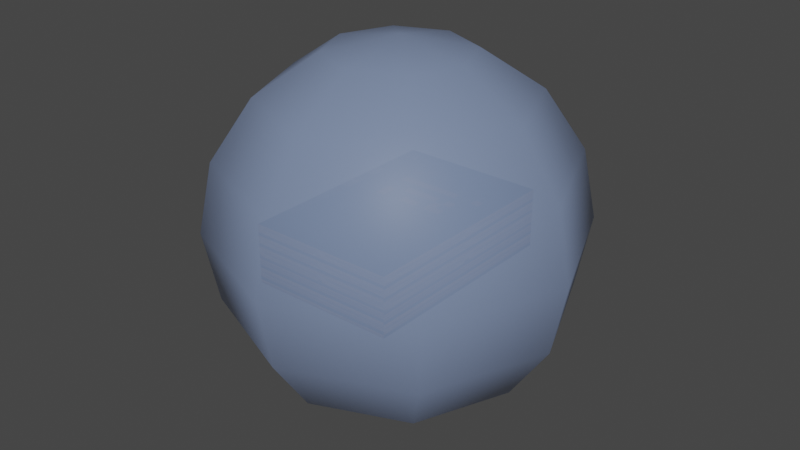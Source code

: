# Source: book.blend  (saved by Blender 3.6.11; exported with 4.5.12 LTS)
import bpy
from mathutils import Matrix  # noqa: F401  (used for matrix-valued properties, if any)

bpy.ops.wm.read_factory_settings(use_empty=True)
scene = bpy.context.scene
scene.name = 'Scene'

# ---- images (referenced by path relative to the original .blend; pixels are not part of the script)
import os
ASSET_DIR = os.environ.get("B2B_ASSET_DIR", "")  # directory of the original .blend (textures are referenced by path, not embedded)
HERE = os.path.dirname(os.path.abspath(__file__))  # packed textures are extracted next to this script under _unpacked/

def load_image(name, relpath, width, height, colorspace="sRGB"):
    """Load a texture the original file referenced (path relative to the .blend, or extracted next to this script)."""
    p = next((c for c in (os.path.join(HERE, relpath), os.path.join(ASSET_DIR, relpath)) if relpath and os.path.exists(c)), "")
    if p:
        img = bpy.data.images.load(p, check_existing=True)
        img.name = name
    else:  # same state as the original file: an image datablock whose file is absent (Cycles renders it pink)
        img = bpy.data.images.new(name, width, height)
        img.source = "FILE"
        img.filepath = "//" + (relpath or name)
    img.colorspace_settings.name = colorspace
    return img
img_atlas = load_image('atlas', '_unpacked/atlas.c7283be0.png', 256, 256, 'sRGB')
img_specular_tint = load_image('Specular Tint', '_unpacked/Specular_Tint.88bd91f5.png', 256, 256, 'Non-Color')

# ---- materials (node trees are filled in below, after node groups)
mat_atlas_001 = bpy.data.materials.new('Atlas.001')
mat_atlas_001.use_transparent_shadow = False
mat_collision = bpy.data.materials.new('Collision')
mat_collision.surface_render_method = 'BLENDED'
mat_collision.blend_method = 'BLEND'
mat_collision.use_transparent_shadow = False

# ---- node groups
ng_gltf_material_output = bpy.data.node_groups.new('glTF Material Output', 'ShaderNodeTree')
_s = ng_gltf_material_output.interface.new_socket(name='Occlusion', in_out='INPUT', socket_type='NodeSocketFloat')
_s = ng_gltf_material_output.interface.new_socket(name='Thickness', in_out='INPUT', socket_type='NodeSocketFloat')
_s = ng_gltf_material_output.interface.new_socket(name='Specular', in_out='INPUT', socket_type='NodeSocketFloat')
_s.default_value = 1.0
_s = ng_gltf_material_output.interface.new_socket(name='Specular Color', in_out='INPUT', socket_type='NodeSocketColor')
_s.default_value = (1.0, 1.0, 1.0, 1.0)
_N = ng_gltf_material_output.nodes; _L = ng_gltf_material_output.links
n0 = _N.new('NodeGroupOutput'); n0.name = 'Group Output'; n0.location = (0, 0)
n1 = _N.new('NodeGroupInput'); n1.name = 'Group Input'; n1.location = (-200, 0)
n0.is_active_output = True

# ---- material node trees
mat_atlas_001.use_nodes = True; mat_atlas_001.node_tree.nodes.clear()
_N = mat_atlas_001.node_tree.nodes; _L = mat_atlas_001.node_tree.links
n0 = _N.new('ShaderNodeBsdfPrincipled'); n0.name = 'Principled BSDF'; n0.location = (10, 300)
n0.distribution = 'GGX'
n0.subsurface_method = 'RANDOM_WALK_SKIN'
n0.inputs[3].default_value = 1.45
n0.inputs[13].default_value = 0.0
n0.inputs[27].default_value = (0.0, 0.0, 0.0, 1.0)
n0.inputs[28].default_value = 1.0
n1 = _N.new('ShaderNodeGroup'); n1.name = 'Group'; n1.location = (40, -370)
n1.width = 180
n1.node_tree = ng_gltf_material_output
n1.inputs[0].default_value = 0.0
n1.inputs[1].default_value = 0.0
n1.inputs[2].default_value = 1.0
n1.inputs[3].default_value = (0.0, 0.0, 0.0, 1.0)
n2 = _N.new('ShaderNodeOutputMaterial'); n2.name = 'Material Output'; n2.location = (320, 270)
n3 = _N.new('ShaderNodeTexImage'); n3.name = 'Image Texture'; n3.location = (-440, 210)
n3.label = 'BASE COLOR'
n3.image = img_atlas
n3.interpolation = 'Closest'
n4 = _N.new('ShaderNodeTexImage'); n4.name = 'Image Texture.001'; n4.location = (-440, -250)
n4.label = 'SPECULAR TINT'
n4.image = img_specular_tint
n4.interpolation = 'Closest'
n5 = _N.new('ShaderNodeMix'); n5.name = 'Mix'; n5.location = (-160, 180)
n5.data_type = 'RGBA'
n5.inputs[6].default_value = (1.0, 1.0, 1.0, 1.0)
_L.new(n0.outputs[0], n2.inputs[0])
_L.new(n3.outputs[0], n0.inputs[0])
_L.new(n3.outputs[0], n5.inputs[7])
_L.new(n4.outputs[0], n5.inputs[0])
_L.new(n5.outputs[2], n0.inputs[14])
n2.is_active_output = True
mat_collision.use_nodes = True; mat_collision.node_tree.nodes.clear()
_N = mat_collision.node_tree.nodes; _L = mat_collision.node_tree.links
n0 = _N.new('ShaderNodeBsdfPrincipled'); n0.name = 'Principled BSDF'; n0.location = (10, 300)
n0.distribution = 'GGX'
n0.subsurface_method = 'RANDOM_WALK_SKIN'
n0.inputs[0].default_value = (0.363, 0.488, 0.8, 1.0)
n0.inputs[3].default_value = 1.45
n0.inputs[4].default_value = 0.4444
n0.inputs[27].default_value = (0.0, 0.0, 0.0, 1.0)
n0.inputs[28].default_value = 1.0
n1 = _N.new('ShaderNodeOutputMaterial'); n1.name = 'Material Output'; n1.location = (300, 300)
_L.new(n0.outputs[0], n1.inputs[0])
n1.is_active_output = True

# ---- world
world_world = bpy.data.worlds.new('World'); scene.world = world_world
world_world.use_nodes = True; world_world.node_tree.nodes.clear()
_N = world_world.node_tree.nodes; _L = world_world.node_tree.links
n0 = _N.new('ShaderNodeOutputWorld'); n0.name = 'World Output'; n0.location = (300, 300)
n1 = _N.new('ShaderNodeBackground'); n1.name = 'Background'; n1.location = (10, 300)
n1.inputs[0].default_value = (0.05088, 0.05088, 0.05088, 1.0)
_L.new(n1.outputs[0], n0.inputs[0])
n0.is_active_output = True
world_world.color = (0.05088, 0.05088, 0.05088)
world_world.use_sun_shadow = False
world_world.sun_shadow_jitter_overblur = 0.0

# ---- meshes
me_plane_004 = bpy.data.meshes.new('Plane.004')
me_plane_004.from_pydata([(0.1993, -0.2969, -0.006247), (0.1993, -0.2969, -0.006247), (0.1993, -0.2969, -0.006247), (0.1996, -0.2968, 0.1562), (0.1996, -0.2968, 0.1562), (0.1996, -0.2968, 0.1562), (0.2013, 0.2954, -0.006441), (0.2013, 0.2954, -0.006441), (0.2013, 0.2954, -0.006441), (0.2016, 0.2956, 0.156), (0.2016, 0.2956, 0.156), (0.2016, 0.2956, 0.156), (-0.2016, -0.2956, -0.006038), (-0.2016, -0.2956, -0.006038), (-0.2016, -0.2956, -0.006038), (-0.2013, -0.2954, 0.1564), (-0.2013, -0.2954, 0.1564), (-0.2013, -0.2954, 0.1564), (-0.1996, 0.2968, -0.006231), (-0.1996, 0.2968, -0.006231), (-0.1996, 0.2968, -0.006231), (-0.1993, 0.2969, 0.1562), (-0.1993, 0.2969, 0.1562), (-0.1993, 0.2969, 0.1562)], [], [(14, 17, 23), (14, 23, 20), (4, 11, 22), (4, 22, 15), (8, 1, 12), (8, 12, 19), (10, 7, 18), (10, 18, 21), (0, 6, 9), (0, 9, 3), (13, 2, 5), (13, 5, 16)])
_uv = me_plane_004.uv_layers.new(name='UVMap')
_uv.uv.foreach_set('vector', [0.5831, 0.8174, 0.6256, 0.8174, 0.6256, 0.9967, 0.5831, 0.8174, 0.6256, 0.9967, 0.5831, 0.9967, 0.9375, 0.7109, 0.9375, 0.8047, 0.875, 0.8047, 0.9375, 0.7109, 0.875, 0.8047, 0.875, 0.7109, 0.8945, 0.7539, 0.8945, 0.7148, 0.9219, 0.7148, 0.8945, 0.7539, 0.9219, 0.7148, 0.9219, 0.7539, 0.656, 0.8125, 0.5, 0.8125, 0.5, 0.6836, 0.656, 0.8125, 0.5, 0.6836, 0.656, 0.6836, 0.7069, 0.6899, 0.7069, 0.8082, 0.5096, 0.8082, 0.7069, 0.6899, 0.5096, 0.8082, 0.5096, 0.6899, 0.7186, 0.6902, 0.7186, 0.8118, 0.5117, 0.8118, 0.7186, 0.6902, 0.5117, 0.8118, 0.5117, 0.6902])
me_plane_004.materials.append(mat_atlas_001)
me_plane_004.update()
me_plane_004.normals_split_custom_set([tuple(v) for v in zip(*[iter([-1.0, 0.003348, 0.001867, -1.0, 0.003348, 0.001867, -1.0, 0.003348, 0.001867, -1.0, 0.003348, 0.001869, -1.0, 0.003348, 0.001869, -1.0, 0.003348, 0.001869, 0.0005232, 0.0003243, 1.0, 0.0005232, 0.0003243, 1.0, 0.0005232, 0.0003243, 1.0, 0.0005232, 0.0003243, 1.0, 0.0005232, 0.0003243, 1.0, 0.0005232, 0.0003243, 1.0, -0.0005232, -0.0003244, -1.0, -0.0005232, -0.0003244, -1.0, -0.0005232, -0.0003244, -1.0, -0.0005233, -0.0003243, -1.0, -0.0005233, -0.0003243, -1.0, -0.0005233, -0.0003243, -1.0, 0.003348, 1.0, -0.001168, 0.003348, 1.0, -0.001168, 0.003348, 1.0, -0.001168, 0.003348, 1.0, -0.001168, 0.003348, 1.0, -0.001168, 0.003348, 1.0, -0.001168, 1.0, -0.003348, -0.001867, 1.0, -0.003348, -0.001867, 1.0, -0.003348, -0.001867, 1.0, -0.003348, -0.001867, 1.0, -0.003348, -0.001867, 1.0, -0.003348, -0.001867, -0.003347, -1.0, 0.001167, -0.003347, -1.0, 0.001167, -0.003347, -1.0, 0.001167, -0.003348, -1.0, 0.001168, -0.003348, -1.0, 0.001168, -0.003348, -1.0, 0.001168])] * 3)])
me_sphere = bpy.data.meshes.new('Sphere')
me_sphere.from_pydata([(0.1347, 0.1347, 0.5633), (0.249, 0.249, 0.4554), (0.3253, 0.3253, 0.2938), (0.3521, 0.3521, 0.1033), (0.3253, 0.3253, -0.08727), (0.249, 0.249, -0.2488), (0.1347, 0.1347, -0.3568), (0.1906, -5.643e-08, 0.5633), (0.3521, -5.643e-08, 0.4554), (0.46, -5.643e-08, 0.2938), (0.4979, -5.643e-08, 0.1033), (0.46, -5.643e-08, -0.08727), (0.3521, -5.643e-08, -0.2488), (0.1906, -5.643e-08, -0.3568), (0.1347, -0.1347, 0.5633), (0.249, -0.249, 0.4554), (0.3253, -0.3253, 0.2938), (0.3521, -0.3521, 0.1033), (0.3253, -0.3253, -0.08727), (0.249, -0.249, -0.2488), (0.1347, -0.1347, -0.3568), (0.0, -0.1906, 0.5633), (0.0, -0.3521, 0.4554), (0.0, -0.46, 0.2938), (0.0, -0.4979, 0.1033), (0.0, -0.46, -0.08727), (0.0, -0.3521, -0.2488), (0.0, -0.1906, -0.3568), (-0.1347, -0.1347, 0.5633), (-0.249, -0.249, 0.4554), (-0.3253, -0.3253, 0.2938), (-0.3521, -0.3521, 0.1033), (-0.3253, -0.3253, -0.08727), (-0.249, -0.249, -0.2488), (-0.1347, -0.1347, -0.3568), (-0.1906, -5.643e-08, 0.5633), (-0.3521, -5.643e-08, 0.4554), (-0.46, -5.643e-08, 0.2938), (-0.4979, -5.643e-08, 0.1033), (-0.46, -5.643e-08, -0.08727), (-0.3521, -5.643e-08, -0.2488), (-0.1906, -5.643e-08, -0.3568), (-0.1347, 0.1347, 0.5633), (-0.249, 0.249, 0.4554), (-0.3253, 0.3253, 0.2938), (-0.3521, 0.3521, 0.1033), (-0.3253, 0.3253, -0.08727), (-0.249, 0.249, -0.2488), (-0.1347, 0.1347, -0.3568), (0.0, -5.643e-08, -0.3947), (0.0, -5.643e-08, 0.6012), (0.0, 0.1906, 0.5633), (0.0, 0.3521, 0.4554), (0.0, 0.46, 0.2938), (0.0, 0.4979, 0.1033), (0.0, 0.46, -0.08727), (0.0, 0.3521, -0.2488), (0.0, 0.1906, -0.3568)], [], [(49, 57, 6), (56, 55, 4, 5), (54, 53, 2, 3), (52, 51, 0, 1), (57, 56, 5, 6), (55, 54, 3, 4), (53, 52, 1, 2), (51, 50, 0), (1, 0, 7, 8), (6, 5, 12, 13), (4, 3, 10, 11), (2, 1, 8, 9), (0, 50, 7), (49, 6, 13), (5, 4, 11, 12), (3, 2, 9, 10), (13, 12, 19, 20), (11, 10, 17, 18), (9, 8, 15, 16), (7, 50, 14), (49, 13, 20), (12, 11, 18, 19), (10, 9, 16, 17), (8, 7, 14, 15), (14, 50, 21), (49, 20, 27), (19, 18, 25, 26), (17, 16, 23, 24), (15, 14, 21, 22), (20, 19, 26, 27), (18, 17, 24, 25), (16, 15, 22, 23), (26, 25, 32, 33), (24, 23, 30, 31), (22, 21, 28, 29), (27, 26, 33, 34), (25, 24, 31, 32), (23, 22, 29, 30), (21, 50, 28), (49, 27, 34), (34, 33, 40, 41), (32, 31, 38, 39), (30, 29, 36, 37), (28, 50, 35), (49, 34, 41), (33, 32, 39, 40), (31, 30, 37, 38), (29, 28, 35, 36), (39, 38, 45, 46), (37, 36, 43, 44), (35, 50, 42), (49, 41, 48), (40, 39, 46, 47), (38, 37, 44, 45), (36, 35, 42, 43), (41, 40, 47, 48), (49, 48, 57), (47, 46, 55, 56), (45, 44, 53, 54), (43, 42, 51, 52), (48, 47, 56, 57), (46, 45, 54, 55), (44, 43, 52, 53), (42, 50, 51)])
me_sphere.polygons.foreach_set('use_smooth', [True] * 64)
_uv = me_sphere.uv_layers.new(name='UVMap')
_uv.uv.foreach_set('vector', [0.6875, 0.0, 0.75, 0.125, 0.625, 0.125, 0.75, 0.25, 0.75, 0.375, 0.625, 0.375, 0.625, 0.25, 0.75, 0.5, 0.75, 0.625, 0.625, 0.625, 0.625, 0.5, 0.75, 0.75, 0.75, 0.875, 0.625, 0.875, 0.625, 0.75, 0.75, 0.125, 0.75, 0.25, 0.625, 0.25, 0.625, 0.125, 0.75, 0.375, 0.75, 0.5, 0.625, 0.5, 0.625, 0.375, 0.75, 0.625, 0.75, 0.75, 0.625, 0.75, 0.625, 0.625, 0.75, 0.875, 0.6875, 1.0, 0.625, 0.875, 0.625, 0.75, 0.625, 0.875, 0.5, 0.875, 0.5, 0.75, 0.625, 0.125, 0.625, 0.25, 0.5, 0.25, 0.5, 0.125, 0.625, 0.375, 0.625, 0.5, 0.5, 0.5, 0.5, 0.375, 0.625, 0.625, 0.625, 0.75, 0.5, 0.75, 0.5, 0.625, 0.625, 0.875, 0.5625, 1.0, 0.5, 0.875, 0.5625, 0.0, 0.625, 0.125, 0.5, 0.125, 0.625, 0.25, 0.625, 0.375, 0.5, 0.375, 0.5, 0.25, 0.625, 0.5, 0.625, 0.625, 0.5, 0.625, 0.5, 0.5, 0.5, 0.125, 0.5, 0.25, 0.375, 0.25, 0.375, 0.125, 0.5, 0.375, 0.5, 0.5, 0.375, 0.5, 0.375, 0.375, 0.5, 0.625, 0.5, 0.75, 0.375, 0.75, 0.375, 0.625, 0.5, 0.875, 0.4375, 1.0, 0.375, 0.875, 0.4375, 0.0, 0.5, 0.125, 0.375, 0.125, 0.5, 0.25, 0.5, 0.375, 0.375, 0.375, 0.375, 0.25, 0.5, 0.5, 0.5, 0.625, 0.375, 0.625, 0.375, 0.5, 0.5, 0.75, 0.5, 0.875, 0.375, 0.875, 0.375, 0.75, 0.375, 0.875, 0.3125, 1.0, 0.25, 0.875, 0.3125, 0.0, 0.375, 0.125, 0.25, 0.125, 0.375, 0.25, 0.375, 0.375, 0.25, 0.375, 0.25, 0.25, 0.375, 0.5, 0.375, 0.625, 0.25, 0.625, 0.25, 0.5, 0.375, 0.75, 0.375, 0.875, 0.25, 0.875, 0.25, 0.75, 0.375, 0.125, 0.375, 0.25, 0.25, 0.25, 0.25, 0.125, 0.375, 0.375, 0.375, 0.5, 0.25, 0.5, 0.25, 0.375, 0.375, 0.625, 0.375, 0.75, 0.25, 0.75, 0.25, 0.625, 0.25, 0.25, 0.25, 0.375, 0.125, 0.375, 0.125, 0.25, 0.25, 0.5, 0.25, 0.625, 0.125, 0.625, 0.125, 0.5, 0.25, 0.75, 0.25, 0.875, 0.125, 0.875, 0.125, 0.75, 0.25, 0.125, 0.25, 0.25, 0.125, 0.25, 0.125, 0.125, 0.25, 0.375, 0.25, 0.5, 0.125, 0.5, 0.125, 0.375, 0.25, 0.625, 0.25, 0.75, 0.125, 0.75, 0.125, 0.625, 0.25, 0.875, 0.1875, 1.0, 0.125, 0.875, 0.1875, 0.0, 0.25, 0.125, 0.125, 0.125, 0.125, 0.125, 0.125, 0.25, 0.0, 0.25, 0.0, 0.125, 0.125, 0.375, 0.125, 0.5, 0.0, 0.5, 0.0, 0.375, 0.125, 0.625, 0.125, 0.75, 0.0, 0.75, 0.0, 0.625, 0.125, 0.875, 0.0625, 1.0, 0.0, 0.875, 0.0625, 0.0, 0.125, 0.125, 0.0, 0.125, 0.125, 0.25, 0.125, 0.375, 0.0, 0.375, 0.0, 0.25, 0.125, 0.5, 0.125, 0.625, 0.0, 0.625, 0.0, 0.5, 0.125, 0.75, 0.125, 0.875, 0.0, 0.875, 0.0, 0.75, 1.0, 0.375, 1.0, 0.5, 0.875, 0.5, 0.875, 0.375, 1.0, 0.625, 1.0, 0.75, 0.875, 0.75, 0.875, 0.625, 1.0, 0.875, 0.9375, 1.0, 0.875, 0.875, 0.9375, 0.0, 1.0, 0.125, 0.875, 0.125, 1.0, 0.25, 1.0, 0.375, 0.875, 0.375, 0.875, 0.25, 1.0, 0.5, 1.0, 0.625, 0.875, 0.625, 0.875, 0.5, 1.0, 0.75, 1.0, 0.875, 0.875, 0.875, 0.875, 0.75, 1.0, 0.125, 1.0, 0.25, 0.875, 0.25, 0.875, 0.125, 0.8125, 0.0, 0.875, 0.125, 0.75, 0.125, 0.875, 0.25, 0.875, 0.375, 0.75, 0.375, 0.75, 0.25, 0.875, 0.5, 0.875, 0.625, 0.75, 0.625, 0.75, 0.5, 0.875, 0.75, 0.875, 0.875, 0.75, 0.875, 0.75, 0.75, 0.875, 0.125, 0.875, 0.25, 0.75, 0.25, 0.75, 0.125, 0.875, 0.375, 0.875, 0.5, 0.75, 0.5, 0.75, 0.375, 0.875, 0.625, 0.875, 0.75, 0.75, 0.75, 0.75, 0.625, 0.875, 0.875, 0.8125, 1.0, 0.75, 0.875])
me_sphere.materials.append(mat_collision)
me_sphere.update()

# ---- objects
ob_book = bpy.data.objects.new('Book', me_plane_004)
ob_collisionghostsphere = bpy.data.objects.new('CollisionGhostSphere', me_sphere)

# ---- transforms, parenting, visibility, modifiers, constraints
ob_book.location = (0.0, 0.0, 0.0)
ob_book.rotation_mode = 'QUATERNION'
ob_book.rotation_quaternion = (1.0, 0.0, 0.0, 0.0)
ob_collisionghostsphere.parent = ob_book
ob_collisionghostsphere.location = (0.0, 0.0, 0.0)

# ---- collection membership
scene.collection.objects.link(ob_book)
scene.collection.objects.link(ob_collisionghostsphere)

# ---- scene / render settings (as saved in the file)
scene.frame_start = 1; scene.frame_end = 250; scene.frame_set(2)
scene.render.engine = 'BLENDER_EEVEE_NEXT'
scene.cycles.sampling_pattern = 'TABULATED_SOBOL'
scene.view_settings.view_transform = 'Filmic'
bpy.context.view_layer.update()

# ---- added for rendering (the .blend has no active camera and no usable light): camera, sun
cam_auto = bpy.data.cameras.new('AutoCamera')
cam_auto.lens = 50.0
cam_auto.sensor_width = 36.0
cam_auto.clip_end = 1000.0
ob_auto_camera = bpy.data.objects.new('AutoCamera', cam_auto)
scene.collection.objects.link(ob_auto_camera)
ob_auto_camera.location = (1.59594, -1.91512, 1.38003)
ob_auto_camera.rotation_euler = (1.09748, -7.21219e-08, 0.694738)
scene.camera = ob_auto_camera
light_auto_sun = bpy.data.lights.new('AutoSun', 'SUN')
light_auto_sun.energy = 3.0
light_auto_sun.angle = 0.0523599
ob_auto_sun = bpy.data.objects.new('AutoSun', light_auto_sun)
scene.collection.objects.link(ob_auto_sun)
ob_auto_sun.rotation_euler = (0.872665, 0.174533, 0.523599)
bpy.context.view_layer.update()
